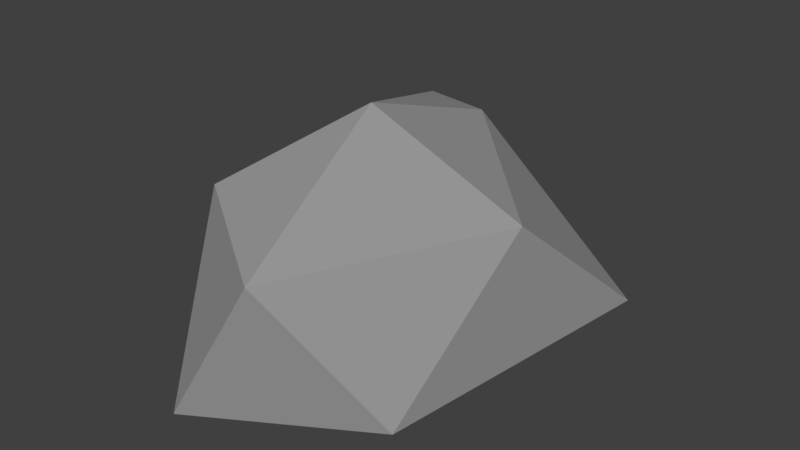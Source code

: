# Source: Rock_5.blend  (saved by Blender 2.78.0; exported with 4.5.12 LTS)
import bpy
from mathutils import Matrix  # noqa: F401  (used for matrix-valued properties, if any)

bpy.ops.wm.read_factory_settings(use_empty=True)
scene = bpy.context.scene
scene.name = 'Scene'

# ---- collections
col_collection_1 = bpy.data.collections.new('Collection 1'); scene.collection.children.link(col_collection_1)

# ---- materials (node trees are filled in below, after node groups)
mat_material = bpy.data.materials.new('Material')
mat_material.alpha_threshold = 0.0
mat_material.use_transparent_shadow = False
mat_material.diffuse_color = (0.3264, 0.3264, 0.3264, 1.0)
mat_material.roughness = 0.5

# ---- material node trees

# ---- world
world_world = bpy.data.worlds.new('World'); scene.world = world_world
world_world.color = (0.05088, 0.05088, 0.05088)
world_world.use_sun_shadow = False
world_world.sun_shadow_jitter_overblur = 0.0
world_world.cycles.sampling_method = 'MANUAL'
world_world.light_settings.distance = 18.0

# ---- meshes
me_icosphere = bpy.data.meshes.new('Icosphere')
me_icosphere.from_pydata([(0.0, -5.932e-09, -0.6577), (0.8536, -1.154, -0.4472), (-0.326, -1.867, -0.4472), (-1.202, -6.054e-09, -0.3869), (-0.326, 1.797, -0.4264), (1.16, 1.154, -0.4472), (0.2485, -1.713, 0.6061), (-0.718, -1.063, 0.7225), (-0.6568, 1.125, 0.7524), (-0.1167, 1.028, 0.7618), (0.9635, -0.01409, 0.5577), (-0.15, -0.1722, 1.161)], [], [(0, 1, 2), (1, 0, 5), (0, 2, 3), (0, 3, 4), (0, 4, 5), (1, 5, 10), (2, 1, 6), (3, 2, 7), (4, 3, 8), (5, 4, 9), (1, 10, 6), (2, 6, 7), (3, 7, 8), (4, 8, 9), (5, 9, 10), (6, 10, 11), (7, 6, 11), (8, 7, 11), (9, 8, 11), (10, 9, 11)])
me_icosphere.materials.append(mat_material)
me_icosphere.use_remesh_preserve_volume = False
me_icosphere.use_remesh_preserve_attributes = False
me_icosphere.use_mirror_vertex_groups = False
me_icosphere.update()

# ---- objects
ob_icosphere = bpy.data.objects.new('Icosphere', me_icosphere)

# ---- transforms, parenting, visibility, modifiers, constraints
ob_icosphere.location = (0.0, 0.0, 0.6143)
ob_icosphere.lineart.crease_threshold = 0.0

# ---- collection membership
col_collection_1.objects.link(ob_icosphere)

# ---- scene / render settings (as saved in the file)
scene.frame_start = 1; scene.frame_end = 250; scene.frame_set(1)
scene.render.engine = 'BLENDER_EEVEE_NEXT'
scene.render.resolution_percentage = 50
scene.render.dither_intensity = 0.0
scene.cycles.use_denoising = False
scene.cycles.samples = 128
scene.cycles.sampling_pattern = 'TABULATED_SOBOL'
scene.cycles.light_sampling_threshold = 0.0
scene.cycles.use_adaptive_sampling = False
scene.cycles.use_light_tree = False
scene.cycles.blur_glossy = 0.0
scene.cycles.sample_clamp_indirect = 0.0
scene.view_settings.view_transform = 'Standard'
bpy.context.view_layer.update()

# ---- added for rendering (the .blend has no active camera and no usable light): camera, sun
cam_auto = bpy.data.cameras.new('AutoCamera')
cam_auto.lens = 50.0
cam_auto.sensor_width = 36.0
cam_auto.clip_end = 1000.0
ob_auto_camera = bpy.data.objects.new('AutoCamera', cam_auto)
scene.collection.objects.link(ob_auto_camera)
ob_auto_camera.location = (4.34937, -5.27902, 4.36232)
ob_auto_camera.rotation_euler = (1.09748, -7.21219e-08, 0.694738)
scene.camera = ob_auto_camera
light_auto_sun = bpy.data.lights.new('AutoSun', 'SUN')
light_auto_sun.energy = 3.0
light_auto_sun.angle = 0.0523599
ob_auto_sun = bpy.data.objects.new('AutoSun', light_auto_sun)
scene.collection.objects.link(ob_auto_sun)
ob_auto_sun.rotation_euler = (0.872665, 0.174533, 0.523599)
bpy.context.view_layer.update()
